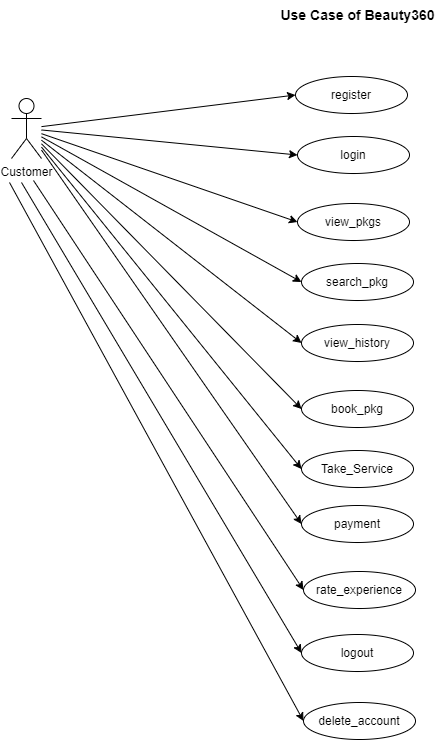

The diagram above was exported from draw.io. Its source (the exported page's mxGraphModel, read from the mxfile embedded in the PNG):
<mxGraphModel dx="880" dy="452" grid="0" gridSize="10" guides="1" tooltips="1" connect="1" arrows="1" fold="1" page="0" pageScale="1" pageWidth="850" pageHeight="1100" background="#FFFFFF" math="0" shadow="0">
  <root>
    <mxCell id="0" />
    <mxCell id="1" parent="0" />
    <mxCell id="CQKT9pelrvHGSromh7OI-15" style="edgeStyle=none;rounded=0;orthogonalLoop=1;jettySize=auto;html=1;entryX=0;entryY=0.5;entryDx=0;entryDy=0;" parent="1" source="CQKT9pelrvHGSromh7OI-4" target="CQKT9pelrvHGSromh7OI-7" edge="1">
      <mxGeometry relative="1" as="geometry" />
    </mxCell>
    <mxCell id="CQKT9pelrvHGSromh7OI-17" style="edgeStyle=none;rounded=0;orthogonalLoop=1;jettySize=auto;html=1;entryX=0;entryY=0.5;entryDx=0;entryDy=0;" parent="1" source="CQKT9pelrvHGSromh7OI-4" target="CQKT9pelrvHGSromh7OI-16" edge="1">
      <mxGeometry relative="1" as="geometry">
        <mxPoint x="551" y="246" as="targetPoint" />
      </mxGeometry>
    </mxCell>
    <mxCell id="XO_us_llyTExCRKZTqtT-5" style="rounded=0;orthogonalLoop=1;jettySize=auto;html=1;entryX=0;entryY=0.5;entryDx=0;entryDy=0;" parent="1" source="CQKT9pelrvHGSromh7OI-4" target="CQKT9pelrvHGSromh7OI-10" edge="1">
      <mxGeometry relative="1" as="geometry" />
    </mxCell>
    <mxCell id="XO_us_llyTExCRKZTqtT-6" style="edgeStyle=none;rounded=0;orthogonalLoop=1;jettySize=auto;html=1;entryX=0;entryY=0.5;entryDx=0;entryDy=0;" parent="1" source="CQKT9pelrvHGSromh7OI-4" target="XO_us_llyTExCRKZTqtT-4" edge="1">
      <mxGeometry relative="1" as="geometry" />
    </mxCell>
    <mxCell id="XO_us_llyTExCRKZTqtT-7" style="edgeStyle=none;rounded=0;orthogonalLoop=1;jettySize=auto;html=1;entryX=0;entryY=0.5;entryDx=0;entryDy=0;" parent="1" source="CQKT9pelrvHGSromh7OI-4" target="CQKT9pelrvHGSromh7OI-19" edge="1">
      <mxGeometry relative="1" as="geometry" />
    </mxCell>
    <mxCell id="XO_us_llyTExCRKZTqtT-8" style="edgeStyle=none;rounded=0;orthogonalLoop=1;jettySize=auto;html=1;entryX=0;entryY=0.5;entryDx=0;entryDy=0;" parent="1" source="CQKT9pelrvHGSromh7OI-4" target="CQKT9pelrvHGSromh7OI-18" edge="1">
      <mxGeometry relative="1" as="geometry" />
    </mxCell>
    <mxCell id="XO_us_llyTExCRKZTqtT-9" style="edgeStyle=none;rounded=0;orthogonalLoop=1;jettySize=auto;html=1;entryX=0;entryY=0.5;entryDx=0;entryDy=0;" parent="1" target="XO_us_llyTExCRKZTqtT-1" edge="1">
      <mxGeometry relative="1" as="geometry">
        <mxPoint x="709" y="681" as="targetPoint" />
        <mxPoint x="271" y="362" as="sourcePoint" />
      </mxGeometry>
    </mxCell>
    <mxCell id="XO_us_llyTExCRKZTqtT-14" style="edgeStyle=none;rounded=0;orthogonalLoop=1;jettySize=auto;html=1;entryX=0;entryY=0.5;entryDx=0;entryDy=0;" parent="1" source="CQKT9pelrvHGSromh7OI-4" target="XO_us_llyTExCRKZTqtT-12" edge="1">
      <mxGeometry relative="1" as="geometry" />
    </mxCell>
    <mxCell id="XO_us_llyTExCRKZTqtT-16" style="rounded=0;orthogonalLoop=1;jettySize=auto;html=1;entryX=0;entryY=0.5;entryDx=0;entryDy=0;" parent="1" target="XO_us_llyTExCRKZTqtT-15" edge="1">
      <mxGeometry relative="1" as="geometry">
        <mxPoint x="259" y="364" as="sourcePoint" />
        <mxPoint x="366" y="917" as="targetPoint" />
      </mxGeometry>
    </mxCell>
    <mxCell id="XO_us_llyTExCRKZTqtT-19" style="edgeStyle=none;rounded=0;orthogonalLoop=1;jettySize=auto;html=1;entryX=0;entryY=0.5;entryDx=0;entryDy=0;" parent="1" target="XO_us_llyTExCRKZTqtT-18" edge="1">
      <mxGeometry relative="1" as="geometry">
        <mxPoint x="247" y="364" as="sourcePoint" />
      </mxGeometry>
    </mxCell>
    <mxCell id="Ocp2XPFIdPtAII6evhB1-2" style="rounded=0;orthogonalLoop=1;jettySize=auto;html=1;entryX=0;entryY=0.5;entryDx=0;entryDy=0;" edge="1" parent="1" source="CQKT9pelrvHGSromh7OI-4" target="Ocp2XPFIdPtAII6evhB1-1">
      <mxGeometry relative="1" as="geometry" />
    </mxCell>
    <mxCell id="CQKT9pelrvHGSromh7OI-4" value="Customer" style="shape=umlActor;verticalLabelPosition=bottom;verticalAlign=top;html=1;" parent="1" vertex="1">
      <mxGeometry x="249" y="280" width="30" height="60" as="geometry" />
    </mxCell>
    <mxCell id="CQKT9pelrvHGSromh7OI-7" value="login" style="ellipse;whiteSpace=wrap;html=1;" parent="1" vertex="1">
      <mxGeometry x="535" y="318" width="112" height="37" as="geometry" />
    </mxCell>
    <mxCell id="CQKT9pelrvHGSromh7OI-10" value="view_pkgs" style="ellipse;whiteSpace=wrap;html=1;" parent="1" vertex="1">
      <mxGeometry x="535" y="385" width="112" height="37" as="geometry" />
    </mxCell>
    <mxCell id="CQKT9pelrvHGSromh7OI-16" value="register" style="ellipse;whiteSpace=wrap;html=1;" parent="1" vertex="1">
      <mxGeometry x="533" y="258" width="112" height="37" as="geometry" />
    </mxCell>
    <mxCell id="CQKT9pelrvHGSromh7OI-18" value="book_pkg" style="ellipse;whiteSpace=wrap;html=1;" parent="1" vertex="1">
      <mxGeometry x="539" y="572" width="112" height="37" as="geometry" />
    </mxCell>
    <mxCell id="CQKT9pelrvHGSromh7OI-19" value="view_history" style="ellipse;whiteSpace=wrap;html=1;" parent="1" vertex="1">
      <mxGeometry x="539" y="506" width="112" height="37" as="geometry" />
    </mxCell>
    <mxCell id="XO_us_llyTExCRKZTqtT-1" value="rate_experience" style="ellipse;whiteSpace=wrap;html=1;" parent="1" vertex="1">
      <mxGeometry x="541" y="753" width="112" height="37" as="geometry" />
    </mxCell>
    <mxCell id="XO_us_llyTExCRKZTqtT-4" value="search_pkg" style="ellipse;whiteSpace=wrap;html=1;" parent="1" vertex="1">
      <mxGeometry x="539" y="445" width="112" height="37" as="geometry" />
    </mxCell>
    <mxCell id="XO_us_llyTExCRKZTqtT-12" value="payment" style="ellipse;whiteSpace=wrap;html=1;" parent="1" vertex="1">
      <mxGeometry x="539" y="687" width="112" height="37" as="geometry" />
    </mxCell>
    <mxCell id="XO_us_llyTExCRKZTqtT-15" value="logout" style="ellipse;whiteSpace=wrap;html=1;" parent="1" vertex="1">
      <mxGeometry x="539" y="816" width="112" height="37" as="geometry" />
    </mxCell>
    <mxCell id="XO_us_llyTExCRKZTqtT-18" value="delete_account" style="ellipse;whiteSpace=wrap;html=1;" parent="1" vertex="1">
      <mxGeometry x="541" y="884" width="112" height="37" as="geometry" />
    </mxCell>
    <mxCell id="TGiWwuAMYjLoJ8SCvY1T-1" value="&lt;b&gt;&lt;font style=&quot;font-size: 14px;&quot;&gt;Use Case of Beauty360&lt;/font&gt;&lt;/b&gt;" style="text;html=1;align=center;verticalAlign=middle;resizable=0;points=[];autosize=1;strokeColor=none;fillColor=none;" parent="1" vertex="1">
      <mxGeometry x="509" y="182" width="172" height="29" as="geometry" />
    </mxCell>
    <mxCell id="Ocp2XPFIdPtAII6evhB1-1" value="Take_Service" style="ellipse;whiteSpace=wrap;html=1;" vertex="1" parent="1">
      <mxGeometry x="539" y="632" width="112" height="37" as="geometry" />
    </mxCell>
  </root>
</mxGraphModel>